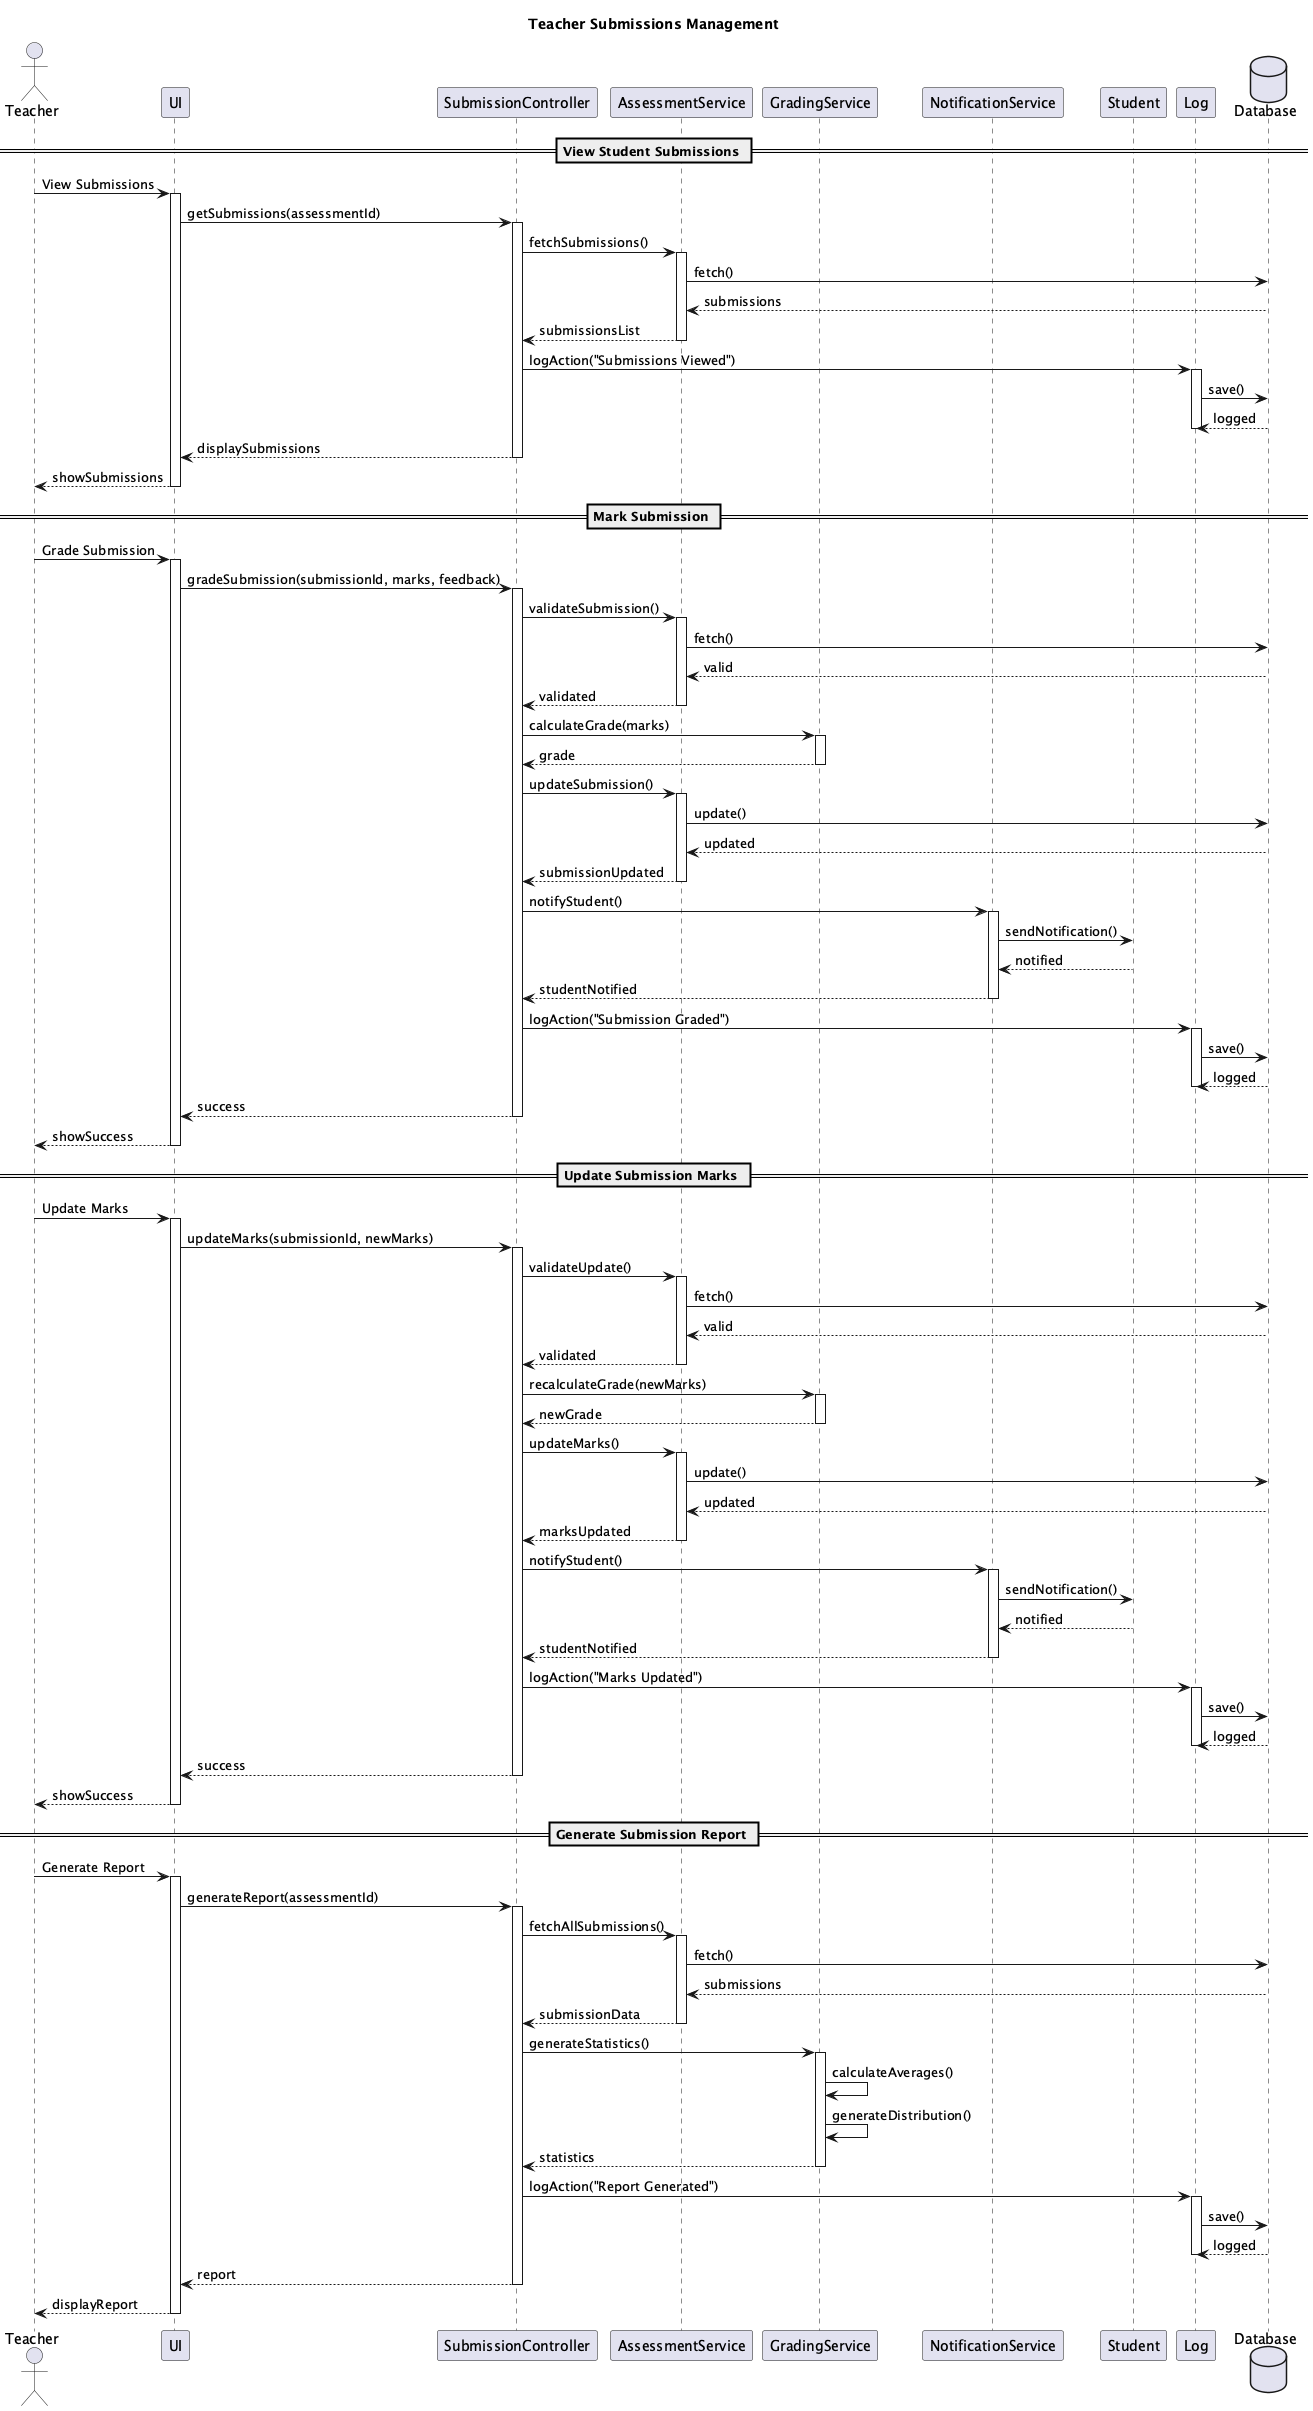

The diagram above was rendered by PlantUML. Its source (embedded in the PNG):
@startuml Teacher Submissions Management
title Teacher Submissions Management

actor "Teacher" as T
participant "UI" as UI
participant "SubmissionController" as SC
participant "AssessmentService" as AS
participant "GradingService" as GS
participant "NotificationService" as NS
participant "Student" as S
participant "Log" as L
database "Database" as DB

== View Student Submissions ==
T -> UI: View Submissions
activate UI
UI -> SC: getSubmissions(assessmentId)
activate SC

SC -> AS: fetchSubmissions()
activate AS
AS -> DB: fetch()
DB --> AS: submissions
AS --> SC: submissionsList
deactivate AS

SC -> L: logAction("Submissions Viewed")
activate L
L -> DB: save()
DB --> L: logged
deactivate L

SC --> UI: displaySubmissions
deactivate SC
UI --> T: showSubmissions
deactivate UI

== Mark Submission ==
T -> UI: Grade Submission
activate UI
UI -> SC: gradeSubmission(submissionId, marks, feedback)
activate SC

SC -> AS: validateSubmission()
activate AS
AS -> DB: fetch()
DB --> AS: valid
AS --> SC: validated
deactivate AS

SC -> GS: calculateGrade(marks)
activate GS
GS --> SC: grade
deactivate GS

SC -> AS: updateSubmission()
activate AS
AS -> DB: update()
DB --> AS: updated
AS --> SC: submissionUpdated
deactivate AS

SC -> NS: notifyStudent()
activate NS
NS -> S: sendNotification()
S --> NS: notified
NS --> SC: studentNotified
deactivate NS

SC -> L: logAction("Submission Graded")
activate L
L -> DB: save()
DB --> L: logged
deactivate L

SC --> UI: success
deactivate SC
UI --> T: showSuccess
deactivate UI

== Update Submission Marks ==
T -> UI: Update Marks
activate UI
UI -> SC: updateMarks(submissionId, newMarks)
activate SC

SC -> AS: validateUpdate()
activate AS
AS -> DB: fetch()
DB --> AS: valid
AS --> SC: validated
deactivate AS

SC -> GS: recalculateGrade(newMarks)
activate GS
GS --> SC: newGrade
deactivate GS

SC -> AS: updateMarks()
activate AS
AS -> DB: update()
DB --> AS: updated
AS --> SC: marksUpdated
deactivate AS

SC -> NS: notifyStudent()
activate NS
NS -> S: sendNotification()
S --> NS: notified
NS --> SC: studentNotified
deactivate NS

SC -> L: logAction("Marks Updated")
activate L
L -> DB: save()
DB --> L: logged
deactivate L

SC --> UI: success
deactivate SC
UI --> T: showSuccess
deactivate UI

== Generate Submission Report ==
T -> UI: Generate Report
activate UI
UI -> SC: generateReport(assessmentId)
activate SC

SC -> AS: fetchAllSubmissions()
activate AS
AS -> DB: fetch()
DB --> AS: submissions
AS --> SC: submissionData
deactivate AS

SC -> GS: generateStatistics()
activate GS
GS -> GS: calculateAverages()
GS -> GS: generateDistribution()
GS --> SC: statistics
deactivate GS

SC -> L: logAction("Report Generated")
activate L
L -> DB: save()
DB --> L: logged
deactivate L

SC --> UI: report
deactivate SC
UI --> T: displayReport
deactivate UI

@enduml